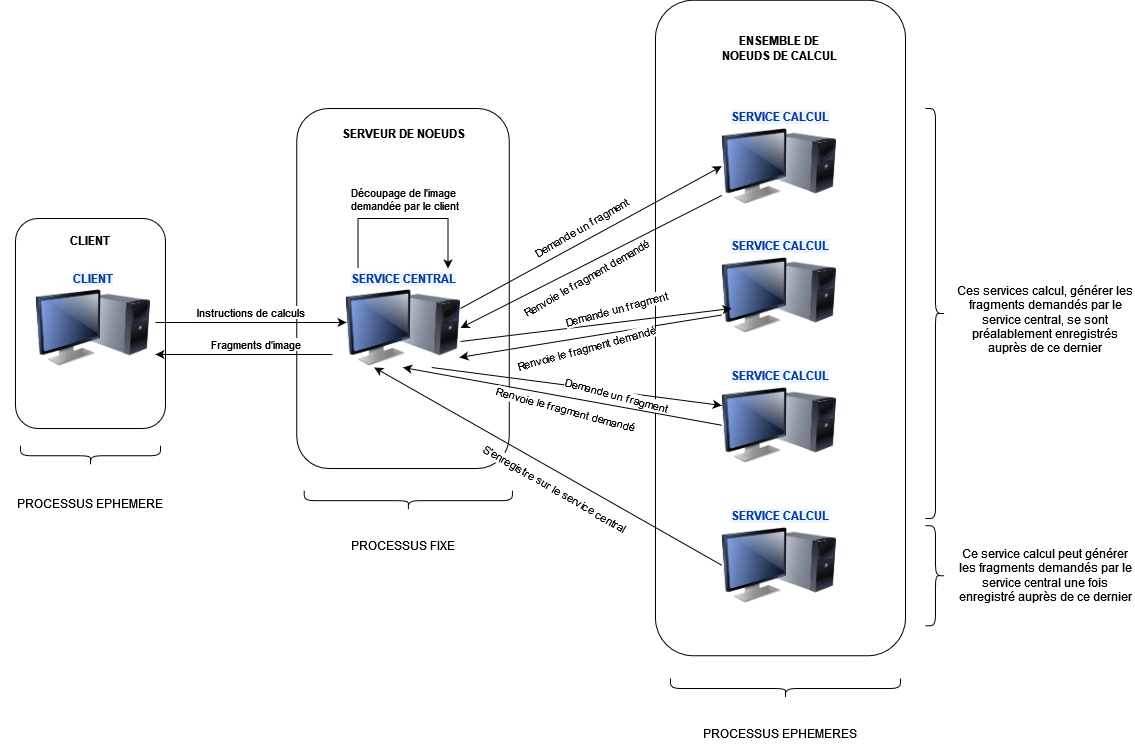

The diagram above was exported from draw.io. Its source (the exported page's mxGraphModel, read from the mxfile embedded in the PNG):
<mxGraphModel dx="2442" dy="2027" grid="1" gridSize="10" guides="1" tooltips="1" connect="1" arrows="1" fold="1" page="1" pageScale="1" pageWidth="827" pageHeight="1169" math="0" shadow="0">
  <root>
    <mxCell id="0" />
    <mxCell id="1" parent="0" />
    <mxCell id="eSlhN5j0X7ztfbWXpBQT-45" value="" style="rounded=1;whiteSpace=wrap;html=1;" vertex="1" parent="1">
      <mxGeometry x="-770" y="210" width="150" height="210" as="geometry" />
    </mxCell>
    <mxCell id="eSlhN5j0X7ztfbWXpBQT-44" value="" style="rounded=1;whiteSpace=wrap;html=1;" vertex="1" parent="1">
      <mxGeometry x="-488.75" y="100" width="212.5" height="360" as="geometry" />
    </mxCell>
    <mxCell id="eSlhN5j0X7ztfbWXpBQT-13" value="" style="rounded=1;whiteSpace=wrap;html=1;" vertex="1" parent="1">
      <mxGeometry x="-130" y="-8.25" width="250" height="655.5" as="geometry" />
    </mxCell>
    <object label="CLIENT" placeholders="1" id="eSlhN5j0X7ztfbWXpBQT-1">
      <mxCell style="image;html=1;image=img/lib/clip_art/computers/Monitor_Tower_128x128.png;fontFamily=Helvetica;fontSize=12;fontColor=#0A3DA3;align=center;strokeWidth=2;fillColor=#EDF5FF;fontStyle=1;verticalAlign=bottom;strokeColor=none;labelBackgroundColor=#EDF5FF;labelBorderColor=none;labelPosition=center;verticalLabelPosition=top;" vertex="1" parent="1">
        <mxGeometry x="-750" y="280" width="115" height="79" as="geometry" />
      </mxCell>
    </object>
    <object label="SERVICE CENTRAL" placeholders="1" id="eSlhN5j0X7ztfbWXpBQT-3">
      <mxCell style="image;html=1;image=img/lib/clip_art/computers/Monitor_Tower_128x128.png;fontFamily=Helvetica;fontSize=12;fontColor=#0A3DA3;align=center;strokeWidth=2;fillColor=#EDF5FF;fontStyle=1;verticalAlign=bottom;strokeColor=none;labelBackgroundColor=#EDF5FF;labelBorderColor=none;labelPosition=center;verticalLabelPosition=top;" vertex="1" parent="1">
        <mxGeometry x="-440" y="280" width="115" height="79" as="geometry" />
      </mxCell>
    </object>
    <object label="SERVICE CALCUL" placeholders="1" id="eSlhN5j0X7ztfbWXpBQT-4">
      <mxCell style="image;html=1;image=img/lib/clip_art/computers/Monitor_Tower_128x128.png;fontFamily=Helvetica;fontSize=12;fontColor=#0A3DA3;align=center;strokeWidth=2;fillColor=#EDF5FF;fontStyle=1;verticalAlign=bottom;strokeColor=none;labelBackgroundColor=#EDF5FF;labelBorderColor=none;labelPosition=center;verticalLabelPosition=top;" vertex="1" parent="1">
        <mxGeometry x="-63.75" y="118.25" width="115" height="79" as="geometry" />
      </mxCell>
    </object>
    <object label="SERVICE CALCUL" placeholders="1" id="eSlhN5j0X7ztfbWXpBQT-9">
      <mxCell style="image;html=1;image=img/lib/clip_art/computers/Monitor_Tower_128x128.png;fontFamily=Helvetica;fontSize=12;fontColor=#0A3DA3;align=center;strokeWidth=2;fillColor=#EDF5FF;fontStyle=1;verticalAlign=bottom;strokeColor=none;labelBackgroundColor=#EDF5FF;labelBorderColor=none;labelPosition=center;verticalLabelPosition=top;" vertex="1" parent="1">
        <mxGeometry x="-63.75" y="247.25" width="115" height="79" as="geometry" />
      </mxCell>
    </object>
    <object label="SERVICE CALCUL" placeholders="1" id="eSlhN5j0X7ztfbWXpBQT-10">
      <mxCell style="image;html=1;image=img/lib/clip_art/computers/Monitor_Tower_128x128.png;fontFamily=Helvetica;fontSize=12;fontColor=#0A3DA3;align=center;strokeWidth=2;fillColor=#EDF5FF;fontStyle=1;verticalAlign=bottom;strokeColor=none;labelBackgroundColor=#EDF5FF;labelBorderColor=none;labelPosition=center;verticalLabelPosition=top;" vertex="1" parent="1">
        <mxGeometry x="-63.75" y="377.25" width="115" height="79" as="geometry" />
      </mxCell>
    </object>
    <mxCell id="eSlhN5j0X7ztfbWXpBQT-12" value="&lt;b&gt;ENSEMBLE DE NOEUDS DE CALCUL&lt;/b&gt;" style="text;html=1;align=center;verticalAlign=middle;whiteSpace=wrap;rounded=0;" vertex="1" parent="1">
      <mxGeometry x="-71.25" y="7.25" width="130" height="65" as="geometry" />
    </mxCell>
    <object label="SERVICE CALCUL" placeholders="1" id="eSlhN5j0X7ztfbWXpBQT-14">
      <mxCell style="image;html=1;image=img/lib/clip_art/computers/Monitor_Tower_128x128.png;fontFamily=Helvetica;fontSize=12;fontColor=#0A3DA3;align=center;strokeWidth=2;fillColor=#EDF5FF;fontStyle=1;verticalAlign=bottom;strokeColor=none;labelBackgroundColor=#EDF5FF;labelBorderColor=none;labelPosition=center;verticalLabelPosition=top;" vertex="1" parent="1">
        <mxGeometry x="-63.75" y="517.25" width="115" height="79" as="geometry" />
      </mxCell>
    </object>
    <mxCell id="eSlhN5j0X7ztfbWXpBQT-15" value="" style="endArrow=classic;html=1;rounded=0;entryX=0.009;entryY=0.43;entryDx=0;entryDy=0;entryPerimeter=0;" edge="1" parent="1" target="eSlhN5j0X7ztfbWXpBQT-3">
      <mxGeometry width="50" height="50" relative="1" as="geometry">
        <mxPoint x="-630" y="314" as="sourcePoint" />
        <mxPoint x="-585" y="261.75" as="targetPoint" />
      </mxGeometry>
    </mxCell>
    <mxCell id="eSlhN5j0X7ztfbWXpBQT-16" value="Instructions de calculs" style="edgeLabel;html=1;align=center;verticalAlign=middle;resizable=0;points=[];" vertex="1" connectable="0" parent="eSlhN5j0X7ztfbWXpBQT-15">
      <mxGeometry x="-0.2783" relative="1" as="geometry">
        <mxPoint x="25" y="-11" as="offset" />
      </mxGeometry>
    </mxCell>
    <mxCell id="eSlhN5j0X7ztfbWXpBQT-17" value="" style="endArrow=classic;html=1;rounded=0;" edge="1" parent="1">
      <mxGeometry width="50" height="50" relative="1" as="geometry">
        <mxPoint x="-427.5" y="260" as="sourcePoint" />
        <mxPoint x="-337.5" y="260" as="targetPoint" />
        <Array as="points">
          <mxPoint x="-427.5" y="210" />
          <mxPoint x="-337.5" y="210" />
        </Array>
      </mxGeometry>
    </mxCell>
    <mxCell id="eSlhN5j0X7ztfbWXpBQT-18" value="&lt;div&gt;Découpage de l'image&amp;nbsp;&lt;/div&gt;&lt;div&gt;demandée par le client&lt;/div&gt;" style="edgeLabel;html=1;align=center;verticalAlign=middle;resizable=0;points=[];" vertex="1" connectable="0" parent="eSlhN5j0X7ztfbWXpBQT-17">
      <mxGeometry x="-0.2783" relative="1" as="geometry">
        <mxPoint x="26" y="-20" as="offset" />
      </mxGeometry>
    </mxCell>
    <mxCell id="eSlhN5j0X7ztfbWXpBQT-19" value="" style="endArrow=classic;html=1;rounded=0;entryX=0.983;entryY=0.835;entryDx=0;entryDy=0;entryPerimeter=0;" edge="1" parent="1">
      <mxGeometry width="50" height="50" relative="1" as="geometry">
        <mxPoint x="-453.05" y="346" as="sourcePoint" />
        <mxPoint x="-630.0049999999999" y="345.96500000000015" as="targetPoint" />
      </mxGeometry>
    </mxCell>
    <mxCell id="eSlhN5j0X7ztfbWXpBQT-20" value="Fragments d'image" style="edgeLabel;html=1;align=center;verticalAlign=middle;resizable=0;points=[];" vertex="1" connectable="0" parent="eSlhN5j0X7ztfbWXpBQT-19">
      <mxGeometry x="-0.2783" relative="1" as="geometry">
        <mxPoint x="-13" y="-11" as="offset" />
      </mxGeometry>
    </mxCell>
    <mxCell id="eSlhN5j0X7ztfbWXpBQT-21" value="" style="endArrow=classic;html=1;rounded=0;entryX=0;entryY=0.5;entryDx=0;entryDy=0;" edge="1" parent="1" target="eSlhN5j0X7ztfbWXpBQT-4">
      <mxGeometry width="50" height="50" relative="1" as="geometry">
        <mxPoint x="-325" y="300" as="sourcePoint" />
        <mxPoint x="-160" y="180" as="targetPoint" />
      </mxGeometry>
    </mxCell>
    <mxCell id="eSlhN5j0X7ztfbWXpBQT-22" value="Demande un fragment" style="edgeLabel;html=1;align=center;verticalAlign=middle;resizable=0;points=[];rotation=-30;" vertex="1" connectable="0" parent="eSlhN5j0X7ztfbWXpBQT-21">
      <mxGeometry x="-0.2783" relative="1" as="geometry">
        <mxPoint x="25" y="-29" as="offset" />
      </mxGeometry>
    </mxCell>
    <mxCell id="eSlhN5j0X7ztfbWXpBQT-23" value="" style="endArrow=classic;html=1;rounded=0;entryX=1;entryY=0.5;entryDx=0;entryDy=0;" edge="1" parent="1" source="eSlhN5j0X7ztfbWXpBQT-4" target="eSlhN5j0X7ztfbWXpBQT-3">
      <mxGeometry width="50" height="50" relative="1" as="geometry">
        <mxPoint x="-148.05" y="310.03" as="sourcePoint" />
        <mxPoint x="-325.0049999999999" y="309.9950000000001" as="targetPoint" />
      </mxGeometry>
    </mxCell>
    <mxCell id="eSlhN5j0X7ztfbWXpBQT-24" value="Renvoie le fragment demandé" style="edgeLabel;html=1;align=center;verticalAlign=middle;resizable=0;points=[];rotation=-30;" vertex="1" connectable="0" parent="eSlhN5j0X7ztfbWXpBQT-23">
      <mxGeometry x="-0.2783" relative="1" as="geometry">
        <mxPoint x="-42" y="35" as="offset" />
      </mxGeometry>
    </mxCell>
    <mxCell id="eSlhN5j0X7ztfbWXpBQT-25" value="" style="endArrow=classic;html=1;rounded=0;entryX=0;entryY=0.5;entryDx=0;entryDy=0;exitX=1;exitY=0.671;exitDx=0;exitDy=0;exitPerimeter=0;" edge="1" parent="1" source="eSlhN5j0X7ztfbWXpBQT-3">
      <mxGeometry width="50" height="50" relative="1" as="geometry">
        <mxPoint x="-315" y="442" as="sourcePoint" />
        <mxPoint x="-54" y="300" as="targetPoint" />
      </mxGeometry>
    </mxCell>
    <mxCell id="eSlhN5j0X7ztfbWXpBQT-26" value="Demande un fragment" style="edgeLabel;html=1;align=center;verticalAlign=middle;resizable=0;points=[];rotation=-15;" vertex="1" connectable="0" parent="eSlhN5j0X7ztfbWXpBQT-25">
      <mxGeometry x="-0.2783" relative="1" as="geometry">
        <mxPoint x="57" y="-21" as="offset" />
      </mxGeometry>
    </mxCell>
    <mxCell id="eSlhN5j0X7ztfbWXpBQT-27" value="" style="endArrow=classic;html=1;rounded=0;entryX=0.991;entryY=0.873;entryDx=0;entryDy=0;exitX=0;exitY=0.75;exitDx=0;exitDy=0;entryPerimeter=0;" edge="1" parent="1" source="eSlhN5j0X7ztfbWXpBQT-9" target="eSlhN5j0X7ztfbWXpBQT-3">
      <mxGeometry width="50" height="50" relative="1" as="geometry">
        <mxPoint x="-130" y="350" as="sourcePoint" />
        <mxPoint x="-391" y="483" as="targetPoint" />
      </mxGeometry>
    </mxCell>
    <mxCell id="eSlhN5j0X7ztfbWXpBQT-28" value="Renvoie le fragment demandé" style="edgeLabel;html=1;align=center;verticalAlign=middle;resizable=0;points=[];rotation=-15;" vertex="1" connectable="0" parent="eSlhN5j0X7ztfbWXpBQT-27">
      <mxGeometry x="-0.2783" relative="1" as="geometry">
        <mxPoint x="-42" y="18" as="offset" />
      </mxGeometry>
    </mxCell>
    <mxCell id="eSlhN5j0X7ztfbWXpBQT-29" value="" style="endArrow=classic;html=1;rounded=0;entryX=0;entryY=0.25;entryDx=0;entryDy=0;exitX=0.75;exitY=1;exitDx=0;exitDy=0;" edge="1" parent="1" source="eSlhN5j0X7ztfbWXpBQT-3" target="eSlhN5j0X7ztfbWXpBQT-10">
      <mxGeometry width="50" height="50" relative="1" as="geometry">
        <mxPoint x="-420" y="489.25" as="sourcePoint" />
        <mxPoint x="-149" y="456.25" as="targetPoint" />
      </mxGeometry>
    </mxCell>
    <mxCell id="eSlhN5j0X7ztfbWXpBQT-30" value="Demande un fragment" style="edgeLabel;html=1;align=center;verticalAlign=middle;resizable=0;points=[];rotation=15;" vertex="1" connectable="0" parent="eSlhN5j0X7ztfbWXpBQT-29">
      <mxGeometry x="-0.2783" relative="1" as="geometry">
        <mxPoint x="79" y="13" as="offset" />
      </mxGeometry>
    </mxCell>
    <mxCell id="eSlhN5j0X7ztfbWXpBQT-31" value="" style="endArrow=classic;html=1;rounded=0;entryX=0.5;entryY=1;entryDx=0;entryDy=0;exitX=0;exitY=0.5;exitDx=0;exitDy=0;" edge="1" parent="1" source="eSlhN5j0X7ztfbWXpBQT-10" target="eSlhN5j0X7ztfbWXpBQT-3">
      <mxGeometry width="50" height="50" relative="1" as="geometry">
        <mxPoint x="-138" y="470" as="sourcePoint" />
        <mxPoint x="-400" y="512" as="targetPoint" />
      </mxGeometry>
    </mxCell>
    <mxCell id="eSlhN5j0X7ztfbWXpBQT-32" value="Renvoie le fragment demandé" style="edgeLabel;html=1;align=center;verticalAlign=middle;resizable=0;points=[];rotation=15;" vertex="1" connectable="0" parent="eSlhN5j0X7ztfbWXpBQT-31">
      <mxGeometry x="-0.2783" relative="1" as="geometry">
        <mxPoint x="-42" y="4" as="offset" />
      </mxGeometry>
    </mxCell>
    <mxCell id="eSlhN5j0X7ztfbWXpBQT-33" value="" style="endArrow=classic;html=1;rounded=0;entryX=0.25;entryY=1;entryDx=0;entryDy=0;exitX=0;exitY=0.5;exitDx=0;exitDy=0;" edge="1" parent="1" source="eSlhN5j0X7ztfbWXpBQT-14" target="eSlhN5j0X7ztfbWXpBQT-3">
      <mxGeometry width="50" height="50" relative="1" as="geometry">
        <mxPoint x="-169" y="518" as="sourcePoint" />
        <mxPoint x="-430" y="651" as="targetPoint" />
      </mxGeometry>
    </mxCell>
    <mxCell id="eSlhN5j0X7ztfbWXpBQT-34" value="S'enregistre sur le service central" style="edgeLabel;html=1;align=center;verticalAlign=middle;resizable=0;points=[];rotation=30;" vertex="1" connectable="0" parent="eSlhN5j0X7ztfbWXpBQT-33">
      <mxGeometry x="-0.2783" relative="1" as="geometry">
        <mxPoint x="-42" y="-6" as="offset" />
      </mxGeometry>
    </mxCell>
    <mxCell id="eSlhN5j0X7ztfbWXpBQT-35" value="Ce service calcul peut générer les fragments demandés par le service central une fois enregistré auprès de ce dernier" style="text;html=1;align=center;verticalAlign=middle;whiteSpace=wrap;rounded=0;" vertex="1" parent="1">
      <mxGeometry x="170" y="552.25" width="180" height="30" as="geometry" />
    </mxCell>
    <mxCell id="eSlhN5j0X7ztfbWXpBQT-37" value="" style="shape=curlyBracket;whiteSpace=wrap;html=1;rounded=1;flipH=1;labelPosition=right;verticalLabelPosition=middle;align=left;verticalAlign=middle;" vertex="1" parent="1">
      <mxGeometry x="140" y="100" width="20" height="410" as="geometry" />
    </mxCell>
    <mxCell id="eSlhN5j0X7ztfbWXpBQT-40" value="Ces services calcul, générer les fragments demandés par le service central, se sont préalablement enregistrés auprès de ce dernier " style="text;html=1;align=center;verticalAlign=middle;whiteSpace=wrap;rounded=0;" vertex="1" parent="1">
      <mxGeometry x="170" y="296.25" width="180" height="30" as="geometry" />
    </mxCell>
    <mxCell id="eSlhN5j0X7ztfbWXpBQT-41" value="" style="shape=curlyBracket;whiteSpace=wrap;html=1;rounded=1;flipH=1;labelPosition=right;verticalLabelPosition=middle;align=left;verticalAlign=middle;" vertex="1" parent="1">
      <mxGeometry x="140" y="517.25" width="20" height="100" as="geometry" />
    </mxCell>
    <mxCell id="eSlhN5j0X7ztfbWXpBQT-43" value="&lt;b&gt;SERVEUR DE NOEUDS&lt;/b&gt;" style="text;html=1;align=center;verticalAlign=middle;whiteSpace=wrap;rounded=0;" vertex="1" parent="1">
      <mxGeometry x="-472.5" y="110" width="180" height="30" as="geometry" />
    </mxCell>
    <mxCell id="eSlhN5j0X7ztfbWXpBQT-46" value="&lt;b&gt;CLIENT&lt;/b&gt;" style="text;html=1;align=center;verticalAlign=middle;whiteSpace=wrap;rounded=0;" vertex="1" parent="1">
      <mxGeometry x="-785" y="217.25" width="180" height="30" as="geometry" />
    </mxCell>
    <mxCell id="eSlhN5j0X7ztfbWXpBQT-47" value="" style="shape=curlyBracket;whiteSpace=wrap;html=1;rounded=1;flipH=1;labelPosition=right;verticalLabelPosition=middle;align=left;verticalAlign=middle;rotation=90;" vertex="1" parent="1">
      <mxGeometry x="-705" y="377.25" width="20" height="140" as="geometry" />
    </mxCell>
    <mxCell id="eSlhN5j0X7ztfbWXpBQT-48" value="PROCESSUS EPHEMERE" style="text;html=1;align=center;verticalAlign=middle;whiteSpace=wrap;rounded=0;" vertex="1" parent="1">
      <mxGeometry x="-785" y="480" width="180" height="30" as="geometry" />
    </mxCell>
    <mxCell id="eSlhN5j0X7ztfbWXpBQT-49" value="PROCESSUS EPHEMERES" style="text;html=1;align=center;verticalAlign=middle;whiteSpace=wrap;rounded=0;" vertex="1" parent="1">
      <mxGeometry x="-95" y="710" width="180" height="30" as="geometry" />
    </mxCell>
    <mxCell id="eSlhN5j0X7ztfbWXpBQT-50" value="" style="shape=curlyBracket;whiteSpace=wrap;html=1;rounded=1;flipH=1;labelPosition=right;verticalLabelPosition=middle;align=left;verticalAlign=middle;rotation=90;" vertex="1" parent="1">
      <mxGeometry x="-10" y="565" width="20" height="230" as="geometry" />
    </mxCell>
    <mxCell id="eSlhN5j0X7ztfbWXpBQT-51" value="PROCESSUS FIXE" style="text;html=1;align=center;verticalAlign=middle;whiteSpace=wrap;rounded=0;" vertex="1" parent="1">
      <mxGeometry x="-472.5" y="522.25" width="180" height="30" as="geometry" />
    </mxCell>
    <mxCell id="eSlhN5j0X7ztfbWXpBQT-52" value="" style="shape=curlyBracket;whiteSpace=wrap;html=1;rounded=1;flipH=1;labelPosition=right;verticalLabelPosition=middle;align=left;verticalAlign=middle;rotation=90;" vertex="1" parent="1">
      <mxGeometry x="-387.18" y="388.12" width="20" height="208.13" as="geometry" />
    </mxCell>
  </root>
</mxGraphModel>